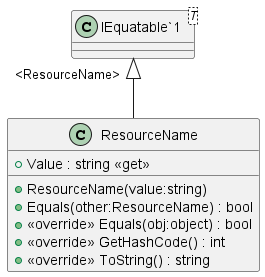

The diagram above was rendered by PlantUML. Its source (embedded in the PNG):
@startuml
class ResourceName {
    + Value : string <<get>>
    + ResourceName(value:string)
    + Equals(other:ResourceName) : bool
    + <<override>> Equals(obj:object) : bool
    + <<override>> GetHashCode() : int
    + <<override>> ToString() : string
}
class "IEquatable`1"<T> {
}
"IEquatable`1" "<ResourceName>" <|-- ResourceName
@enduml